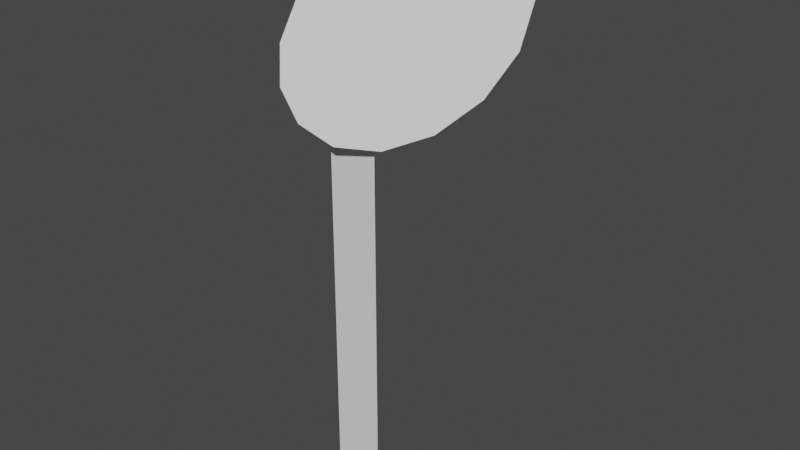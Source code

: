 # Source: Rambu.blend  (saved by Blender 3.5.10; exported with 4.5.12 LTS)
import bpy
from mathutils import Matrix  # noqa: F401  (used for matrix-valued properties, if any)

bpy.ops.wm.read_factory_settings(use_empty=True)
scene = bpy.context.scene
scene.name = 'Scene'

# ---- collections
col_collection = bpy.data.collections.new('Collection'); scene.collection.children.link(col_collection)

# ---- world
world_world = bpy.data.worlds.new('World'); scene.world = world_world
world_world.use_nodes = True; world_world.node_tree.nodes.clear()
_N = world_world.node_tree.nodes; _L = world_world.node_tree.links
n0 = _N.new('ShaderNodeOutputWorld'); n0.name = 'World Output'; n0.location = (300, 300)
n1 = _N.new('ShaderNodeBackground'); n1.name = 'Background'; n1.location = (10, 300)
n1.inputs[0].default_value = (0.05088, 0.05088, 0.05088, 1.0)
_L.new(n1.outputs[0], n0.inputs[0])
n0.is_active_output = True
world_world.color = (0.05088, 0.05088, 0.05088)
world_world.use_sun_shadow = False
world_world.sun_shadow_jitter_overblur = 0.0

# ---- meshes
me_cube = bpy.data.meshes.new('Cube')
me_cube.from_pydata([(-0.1556, -0.1157, -1.31), (0.1556, -0.1157, -1.31), (-0.1556, -0.1157, 1.188), (0.1556, -0.1157, 1.188)], [], [(1, 3, 2, 0)])
_uv = me_cube.uv_layers.new(name='UVMap')
_uv.uv.foreach_set('vector', [0.375, 0.75, 0.6047, 0.75, 0.6047, 1.0, 0.375, 1.0])
me_cube.update()
me_circle_001 = bpy.data.meshes.new('Circle.001')
me_circle_001.from_pydata([(0.0, 0.7763, 0.0), (-0.2971, 0.7172, 0.0), (-0.5489, 0.5489, 0.0), (-0.7172, 0.2971, 0.0), (-0.7763, 8.994e-08, 0.0), (-0.7172, -0.2971, 0.0), (-0.5489, -0.5489, 0.0), (-0.2971, -0.7172, 0.0), (0.0, -0.7763, 0.0), (0.2971, -0.7172, 0.0), (0.5489, -0.5489, 0.0), (0.7172, -0.2971, 0.0), (0.7763, 8.994e-08, 0.0), (0.7172, 0.2971, 0.0), (0.5489, 0.5489, 0.0), (0.2971, 0.7172, 0.0)], [], [(1, 2, 3, 4, 5, 6, 7, 8, 9, 10, 11, 12, 13, 14, 15, 0)])
_uv = me_circle_001.uv_layers.new(name='UVMap')
_uv.uv.foreach_set('vector', [0.0, 0.0, 0.0, 0.0, 0.0, 0.0, 0.0, 0.0, 0.0, 0.0, 0.0, 0.0, 0.0, 0.0, 0.0, 0.0, 0.0, 0.0, 0.0, 0.0, 0.0, 0.0, 0.0, 0.0, 0.0, 0.0, 0.0, 0.0, 0.0, 0.0, 0.0, 0.0])
me_circle_001.update()

# ---- objects
ob_cube = bpy.data.objects.new('Cube', me_cube)
ob_circle = bpy.data.objects.new('Circle', me_circle_001)

# ---- transforms, parenting, visibility, modifiers, constraints
ob_cube.location = (0.03983, 0.244, 1.194)
ob_circle.location = (0.0, 0.5737, 2.885)
ob_circle.rotation_euler = (0.7854, 0.0, 0.0)

# ---- collection membership
col_collection.objects.link(ob_cube)
col_collection.objects.link(ob_circle)

# ---- scene / render settings (as saved in the file)
scene.frame_start = 1; scene.frame_end = 250; scene.frame_set(1)
scene.render.engine = 'BLENDER_EEVEE_NEXT'
scene.cycles.sampling_pattern = 'TABULATED_SOBOL'
scene.view_settings.view_transform = 'Filmic'
bpy.context.view_layer.update()

# ---- added for rendering (the .blend has no active camera and no usable light): camera, sun
cam_auto = bpy.data.cameras.new('AutoCamera')
cam_auto.lens = 50.0
cam_auto.sensor_width = 36.0
cam_auto.clip_end = 1000.0
ob_auto_camera = bpy.data.objects.new('AutoCamera', cam_auto)
scene.collection.objects.link(ob_auto_camera)
ob_auto_camera.location = (3.72591, -3.89744, 4.6399)
ob_auto_camera.rotation_euler = (1.09748, -7.21219e-08, 0.694738)
scene.camera = ob_auto_camera
light_auto_sun = bpy.data.lights.new('AutoSun', 'SUN')
light_auto_sun.energy = 3.0
light_auto_sun.angle = 0.0523599
ob_auto_sun = bpy.data.objects.new('AutoSun', light_auto_sun)
scene.collection.objects.link(ob_auto_sun)
ob_auto_sun.rotation_euler = (0.872665, 0.174533, 0.523599)
bpy.context.view_layer.update()
